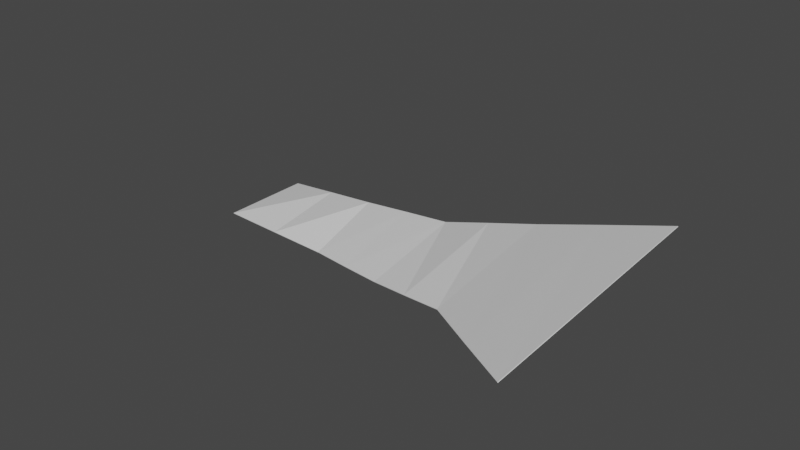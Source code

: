 # Source: StrikePlane.blend  (saved by Blender 3.4.6; exported with 4.5.12 LTS)
import bpy
from mathutils import Matrix  # noqa: F401  (used for matrix-valued properties, if any)

bpy.ops.wm.read_factory_settings(use_empty=True)
scene = bpy.context.scene
scene.name = 'Scene'

# ---- collections
col_collection = bpy.data.collections.new('Collection'); scene.collection.children.link(col_collection)

# ---- materials (node trees are filled in below, after node groups)
mat_strike_plane = bpy.data.materials.new('strike_plane')
mat_strike_plane.use_transparent_shadow = False

# ---- material node trees
mat_strike_plane.use_nodes = True; mat_strike_plane.node_tree.nodes.clear()
_N = mat_strike_plane.node_tree.nodes; _L = mat_strike_plane.node_tree.links
n0 = _N.new('ShaderNodeBsdfPrincipled'); n0.name = 'Principled BSDF'; n0.location = (10, 300)
n0.distribution = 'GGX'
n0.subsurface_method = 'RANDOM_WALK_SKIN'
n0.inputs[3].default_value = 1.45
n0.inputs[27].default_value = (0.0, 0.0, 0.0, 1.0)
n0.inputs[28].default_value = 1.0
n1 = _N.new('ShaderNodeOutputMaterial'); n1.name = 'Material Output'; n1.location = (300, 300)
_L.new(n0.outputs[0], n1.inputs[0])
n1.is_active_output = True

# ---- world
world_world = bpy.data.worlds.new('World'); scene.world = world_world
world_world.use_nodes = True; world_world.node_tree.nodes.clear()
_N = world_world.node_tree.nodes; _L = world_world.node_tree.links
n0 = _N.new('ShaderNodeOutputWorld'); n0.name = 'World Output'; n0.location = (300, 300)
n1 = _N.new('ShaderNodeBackground'); n1.name = 'Background'; n1.location = (10, 300)
n1.inputs[0].default_value = (0.05088, 0.05088, 0.05088, 1.0)
_L.new(n1.outputs[0], n0.inputs[0])
n0.is_active_output = True
world_world.color = (0.05088, 0.05088, 0.05088)
world_world.use_sun_shadow = False
world_world.sun_shadow_jitter_overblur = 0.0

# ---- meshes
me_plane = bpy.data.meshes.new('Plane')
me_plane.from_pydata([(-0.9895, -0.733, -0.03045), (0.7948, -1.316, 0.1079), (-0.9895, 0.7708, -0.03045), (0.9111, 0.01681, 0.359), (0.02086, -0.8453, -0.02218), (-0.008704, 0.4058, 0.1589), (1.559, -1.833, 0.3), (1.846, -0.4971, 0.7471), (2.522, -3.244, 0.5487), (2.988, -1.231, 1.254), (-0.4992, 0.5877, 0.06512), (-0.4842, -0.7885, -0.02719), (0.4057, -1.082, 0.0418), (0.4533, 0.2129, 0.2601), (1.38, -0.239, 0.5543), (1.176, -1.576, 0.2028), (2.417, -0.861, 1.001), (2.04, -2.542, 0.4235), (-0.9879, 0.7736, -0.03489), (-0.9879, -0.7302, -0.03489), (0.4072, -1.08, 0.03736), (0.7963, -1.313, 0.1035), (0.9127, 0.01957, 0.3546), (-0.4977, 0.5904, 0.06068), (-0.4826, -0.7857, -0.03163), (0.0224, -0.8426, -0.02662), (0.4549, 0.2157, 0.2556), (-0.007165, 0.4086, 0.1545), (1.56, -1.83, 0.2956), (1.848, -0.4943, 0.7426), (1.381, -0.2362, 0.5498), (1.177, -1.573, 0.1983), (2.524, -3.241, 0.5443), (2.989, -1.229, 1.25), (2.419, -0.8583, 0.997), (2.041, -2.539, 0.4191)], [], [(12, 1, 3, 13), (11, 4, 5, 10), (14, 15, 6, 7), (16, 17, 8, 9), (0, 11, 10, 2), (4, 12, 13, 5), (3, 1, 15, 14), (7, 6, 17, 16), (20, 26, 22, 21), (24, 23, 27, 25), (30, 29, 28, 31), (34, 33, 32, 35), (19, 18, 23, 24), (25, 27, 26, 20), (22, 30, 31, 21), (29, 34, 35, 28), (11, 24, 25, 4), (7, 29, 30, 14), (17, 35, 32, 8), (13, 26, 27, 5), (1, 21, 31, 15), (5, 27, 23, 10), (0, 19, 24, 11), (9, 33, 34, 16), (2, 18, 19, 0), (14, 30, 22, 3), (6, 28, 35, 17), (12, 20, 21, 1), (4, 25, 20, 12), (15, 31, 28, 6), (3, 22, 26, 13), (8, 32, 33, 9), (10, 23, 18, 2), (16, 34, 29, 7)])
_uv = me_plane.uv_layers.new(name='UVMap')
_uv.uv.foreach_set('vector', [0.1573, 0.5647, 0.1573, 0.4727, 0.6565, 0.5791, 0.6565, 0.6815, 0.1573, 0.757, 0.1573, 0.6567, 0.6565, 0.7838, 0.6565, 0.8919, 0.6565, 0.4589, 0.1573, 0.3846, 0.1573, 0.2964, 0.6565, 0.3387, 0.6565, 0.193, 0.1573, 0.1482, 0.1573, 8.178e-05, 0.6565, 0.04729, 0.1573, 0.8573, 0.1573, 0.757, 0.6565, 0.8919, 0.6565, 0.9999, 0.1573, 0.6567, 0.1573, 0.5647, 0.6565, 0.6815, 0.6565, 0.7838, 0.6565, 0.5791, 0.1573, 0.4727, 0.1573, 0.3846, 0.6565, 0.4589, 0.6565, 0.3387, 0.1573, 0.2964, 0.1573, 0.1482, 0.6565, 0.193, 0.1573, 0.5647, 0.6565, 0.6815, 0.6565, 0.5791, 0.1573, 0.4727, 0.1573, 0.757, 0.6565, 0.8919, 0.6565, 0.7838, 0.1573, 0.6567, 0.6565, 0.4589, 0.6565, 0.3387, 0.1573, 0.2964, 0.1573, 0.3846, 0.6565, 0.193, 0.6565, 0.04729, 0.1573, 8.178e-05, 0.1573, 0.1482, 0.1573, 0.8573, 0.6565, 0.9999, 0.6565, 0.8919, 0.1573, 0.757, 0.1573, 0.6567, 0.6565, 0.7838, 0.6565, 0.6815, 0.1573, 0.5647, 0.6565, 0.5791, 0.6565, 0.4589, 0.1573, 0.3846, 0.1573, 0.4727, 0.6565, 0.3387, 0.6565, 0.193, 0.1573, 0.1482, 0.1573, 0.2964, 0.1573, 0.757, 0.1573, 0.757, 0.1573, 0.6567, 0.1573, 0.6567, 0.6565, 0.3387, 0.6565, 0.3387, 0.6565, 0.4589, 0.6565, 0.4589, 0.1573, 0.1482, 0.1573, 0.1482, 0.1573, 8.178e-05, 0.1573, 8.178e-05, 0.6565, 0.6815, 0.6565, 0.6815, 0.6565, 0.7838, 0.6565, 0.7838, 0.1573, 0.4727, 0.1573, 0.4727, 0.1573, 0.3846, 0.1573, 0.3846, 0.6565, 0.7838, 0.6565, 0.7838, 0.6565, 0.8919, 0.6565, 0.8919, 0.1573, 0.8573, 0.1573, 0.8573, 0.1573, 0.757, 0.1573, 0.757, 0.6565, 0.04729, 0.6565, 0.04729, 0.6565, 0.193, 0.6565, 0.193, 0.6565, 0.9999, 0.6565, 0.9999, 0.1573, 0.8573, 0.1573, 0.8573, 0.6565, 0.4589, 0.6565, 0.4589, 0.6565, 0.5791, 0.6565, 0.5791, 0.1573, 0.2964, 0.1573, 0.2964, 0.1573, 0.1482, 0.1573, 0.1482, 0.1573, 0.5647, 0.1573, 0.5647, 0.1573, 0.4727, 0.1573, 0.4727, 0.1573, 0.6567, 0.1573, 0.6567, 0.1573, 0.5647, 0.1573, 0.5647, 0.1573, 0.3846, 0.1573, 0.3846, 0.1573, 0.2964, 0.1573, 0.2964, 0.6565, 0.5791, 0.6565, 0.5791, 0.6565, 0.6815, 0.6565, 0.6815, 0.1573, 8.178e-05, 0.1573, 8.178e-05, 0.6565, 0.04729, 0.6565, 0.04729, 0.6565, 0.8919, 0.6565, 0.8919, 0.6565, 0.9999, 0.6565, 0.9999, 0.6565, 0.193, 0.6565, 0.193, 0.6565, 0.3387, 0.6565, 0.3387])
me_plane.materials.append(mat_strike_plane)
me_plane.update()

# ---- objects
ob_strikeplane = bpy.data.objects.new('StrikePlane', me_plane)

# ---- transforms, parenting, visibility, modifiers, constraints
ob_strikeplane.location = (1.0, 0.0, 0.0)
ob_strikeplane.scale = (1.0, 0.5, 1.0)

# ---- collection membership
col_collection.objects.link(ob_strikeplane)

# ---- scene / render settings (as saved in the file)
scene.frame_start = 1; scene.frame_end = 250; scene.frame_set(1)
scene.render.engine = 'BLENDER_EEVEE_NEXT'
scene.cycles.sampling_pattern = 'TABULATED_SOBOL'
scene.cycles.use_light_tree = False
scene.view_settings.view_transform = 'Filmic'
bpy.context.view_layer.update()

# ---- added for rendering (the .blend has no active camera and no usable light): camera, sun
cam_auto = bpy.data.cameras.new('AutoCamera')
cam_auto.lens = 50.0
cam_auto.sensor_width = 36.0
cam_auto.clip_end = 1000.0
ob_auto_camera = bpy.data.objects.new('AutoCamera', cam_auto)
scene.collection.objects.link(ob_auto_camera)
ob_auto_camera.location = (6.29283, -5.76904, 4.0439)
ob_auto_camera.rotation_euler = (1.09748, -7.21219e-08, 0.694738)
scene.camera = ob_auto_camera
light_auto_sun = bpy.data.lights.new('AutoSun', 'SUN')
light_auto_sun.energy = 3.0
light_auto_sun.angle = 0.0523599
ob_auto_sun = bpy.data.objects.new('AutoSun', light_auto_sun)
scene.collection.objects.link(ob_auto_sun)
ob_auto_sun.rotation_euler = (0.872665, 0.174533, 0.523599)
bpy.context.view_layer.update()
